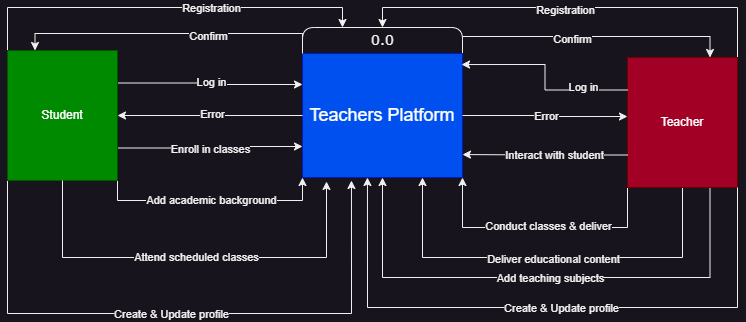

The diagram above was exported from draw.io. Its source (the exported page's mxGraphModel, read from the mxfile embedded in the PNG):
<mxGraphModel dx="1290" dy="669" grid="1" gridSize="10" guides="1" tooltips="1" connect="1" arrows="1" fold="1" page="1" pageScale="1" pageWidth="850" pageHeight="1100" math="0" shadow="0">
  <root>
    <mxCell id="0" />
    <mxCell id="1" parent="0" />
    <mxCell id="li7PO4hj26AnsixZOjWn-1" value="&lt;font style=&quot;font-size: 14px;&quot;&gt;0.0&lt;/font&gt;" style="swimlane;html=1;fontStyle=0;childLayout=stackLayout;horizontal=1;startSize=26;horizontalStack=0;resizeParent=1;resizeLast=0;collapsible=1;marginBottom=0;swimlaneFillColor=#ffffff;align=center;rounded=1;shadow=0;comic=0;labelBackgroundColor=none;strokeWidth=1;fontFamily=Verdana;fontSize=12" parent="1" vertex="1">
      <mxGeometry x="345" y="80" width="160" height="150" as="geometry" />
    </mxCell>
    <mxCell id="li7PO4hj26AnsixZOjWn-2" value="&lt;span style=&quot;font-size: 18px;&quot;&gt;Teachers Platform&lt;/span&gt;" style="html=1;dashed=0;whiteSpace=wrap;fillColor=#0050ef;fontColor=#ffffff;strokeColor=#001DBC;" parent="li7PO4hj26AnsixZOjWn-1" vertex="1">
      <mxGeometry y="26" width="160" height="124" as="geometry" />
    </mxCell>
    <mxCell id="li7PO4hj26AnsixZOjWn-83" style="edgeStyle=orthogonalEdgeStyle;rounded=0;orthogonalLoop=1;jettySize=auto;html=1;exitX=1;exitY=0;exitDx=0;exitDy=0;entryX=0.5;entryY=0;entryDx=0;entryDy=0;" parent="1" source="li7PO4hj26AnsixZOjWn-4" target="li7PO4hj26AnsixZOjWn-1" edge="1">
      <mxGeometry relative="1" as="geometry" />
    </mxCell>
    <mxCell id="li7PO4hj26AnsixZOjWn-84" value="Registration" style="edgeLabel;html=1;align=center;verticalAlign=middle;resizable=0;points=[];" parent="li7PO4hj26AnsixZOjWn-83" vertex="1" connectable="0">
      <mxGeometry x="0.0478" y="2" relative="1" as="geometry">
        <mxPoint as="offset" />
      </mxGeometry>
    </mxCell>
    <mxCell id="li7PO4hj26AnsixZOjWn-100" style="edgeStyle=orthogonalEdgeStyle;rounded=0;orthogonalLoop=1;jettySize=auto;html=1;exitX=0.75;exitY=1;exitDx=0;exitDy=0;entryX=0.5;entryY=1;entryDx=0;entryDy=0;" parent="1" source="li7PO4hj26AnsixZOjWn-4" target="li7PO4hj26AnsixZOjWn-2" edge="1">
      <mxGeometry relative="1" as="geometry">
        <Array as="points">
          <mxPoint x="753" y="330" />
          <mxPoint x="425" y="330" />
        </Array>
      </mxGeometry>
    </mxCell>
    <mxCell id="li7PO4hj26AnsixZOjWn-110" value="Add teaching subjects" style="edgeLabel;html=1;align=center;verticalAlign=middle;resizable=0;points=[];" parent="li7PO4hj26AnsixZOjWn-100" vertex="1" connectable="0">
      <mxGeometry x="-0.0319" relative="1" as="geometry">
        <mxPoint as="offset" />
      </mxGeometry>
    </mxCell>
    <mxCell id="li7PO4hj26AnsixZOjWn-101" style="edgeStyle=orthogonalEdgeStyle;rounded=0;orthogonalLoop=1;jettySize=auto;html=1;exitX=0.5;exitY=1;exitDx=0;exitDy=0;entryX=0.75;entryY=1;entryDx=0;entryDy=0;" parent="1" source="li7PO4hj26AnsixZOjWn-4" target="li7PO4hj26AnsixZOjWn-2" edge="1">
      <mxGeometry relative="1" as="geometry">
        <Array as="points">
          <mxPoint x="725" y="310" />
          <mxPoint x="465" y="310" />
        </Array>
      </mxGeometry>
    </mxCell>
    <mxCell id="li7PO4hj26AnsixZOjWn-111" value="Deliver educational content" style="edgeLabel;html=1;align=center;verticalAlign=middle;resizable=0;points=[];" parent="li7PO4hj26AnsixZOjWn-101" vertex="1" connectable="0">
      <mxGeometry x="-0.0244" y="1" relative="1" as="geometry">
        <mxPoint as="offset" />
      </mxGeometry>
    </mxCell>
    <mxCell id="li7PO4hj26AnsixZOjWn-113" style="edgeStyle=orthogonalEdgeStyle;rounded=0;orthogonalLoop=1;jettySize=auto;html=1;exitX=0;exitY=1;exitDx=0;exitDy=0;entryX=1;entryY=1;entryDx=0;entryDy=0;" parent="1" source="li7PO4hj26AnsixZOjWn-4" target="li7PO4hj26AnsixZOjWn-2" edge="1">
      <mxGeometry relative="1" as="geometry">
        <Array as="points">
          <mxPoint x="670" y="280" />
          <mxPoint x="505" y="280" />
        </Array>
      </mxGeometry>
    </mxCell>
    <mxCell id="li7PO4hj26AnsixZOjWn-114" value="Conduct classes &amp;amp; deliver" style="edgeLabel;html=1;align=center;verticalAlign=middle;resizable=0;points=[];" parent="li7PO4hj26AnsixZOjWn-113" vertex="1" connectable="0">
      <mxGeometry x="-0.0588" y="-2" relative="1" as="geometry">
        <mxPoint as="offset" />
      </mxGeometry>
    </mxCell>
    <mxCell id="li7PO4hj26AnsixZOjWn-4" value="Teacher" style="html=1;whiteSpace=wrap;fillColor=#a20025;fontColor=#ffffff;strokeColor=#6F0000;" parent="1" vertex="1">
      <mxGeometry x="670" y="110" width="110" height="130" as="geometry" />
    </mxCell>
    <mxCell id="li7PO4hj26AnsixZOjWn-52" style="edgeStyle=orthogonalEdgeStyle;rounded=0;orthogonalLoop=1;jettySize=auto;html=1;exitX=1;exitY=0.75;exitDx=0;exitDy=0;entryX=0;entryY=0.75;entryDx=0;entryDy=0;" parent="1" source="li7PO4hj26AnsixZOjWn-47" target="li7PO4hj26AnsixZOjWn-2" edge="1">
      <mxGeometry relative="1" as="geometry" />
    </mxCell>
    <mxCell id="li7PO4hj26AnsixZOjWn-61" value="Enroll in classes" style="edgeLabel;html=1;align=center;verticalAlign=middle;resizable=0;points=[];" parent="li7PO4hj26AnsixZOjWn-52" vertex="1" connectable="0">
      <mxGeometry x="-0.0134" relative="1" as="geometry">
        <mxPoint y="1" as="offset" />
      </mxGeometry>
    </mxCell>
    <mxCell id="li7PO4hj26AnsixZOjWn-70" style="edgeStyle=orthogonalEdgeStyle;rounded=0;orthogonalLoop=1;jettySize=auto;html=1;exitX=1;exitY=0.25;exitDx=0;exitDy=0;entryX=0;entryY=0.25;entryDx=0;entryDy=0;" parent="1" source="li7PO4hj26AnsixZOjWn-47" target="li7PO4hj26AnsixZOjWn-2" edge="1">
      <mxGeometry relative="1" as="geometry" />
    </mxCell>
    <mxCell id="li7PO4hj26AnsixZOjWn-71" value="Log in" style="edgeLabel;html=1;align=center;verticalAlign=middle;resizable=0;points=[];" parent="li7PO4hj26AnsixZOjWn-70" vertex="1" connectable="0">
      <mxGeometry x="-0.008" y="2" relative="1" as="geometry">
        <mxPoint x="-1" y="-2" as="offset" />
      </mxGeometry>
    </mxCell>
    <mxCell id="li7PO4hj26AnsixZOjWn-76" style="edgeStyle=orthogonalEdgeStyle;rounded=0;orthogonalLoop=1;jettySize=auto;html=1;exitX=1;exitY=1;exitDx=0;exitDy=0;entryX=0;entryY=1;entryDx=0;entryDy=0;" parent="1" source="li7PO4hj26AnsixZOjWn-47" target="li7PO4hj26AnsixZOjWn-2" edge="1">
      <mxGeometry relative="1" as="geometry" />
    </mxCell>
    <mxCell id="li7PO4hj26AnsixZOjWn-77" value="Add academic background" style="edgeLabel;html=1;align=center;verticalAlign=middle;resizable=0;points=[];" parent="li7PO4hj26AnsixZOjWn-76" vertex="1" connectable="0">
      <mxGeometry x="-0.0088" y="1" relative="1" as="geometry">
        <mxPoint as="offset" />
      </mxGeometry>
    </mxCell>
    <mxCell id="li7PO4hj26AnsixZOjWn-78" style="edgeStyle=orthogonalEdgeStyle;rounded=0;orthogonalLoop=1;jettySize=auto;html=1;exitX=0;exitY=1;exitDx=0;exitDy=0;entryX=0.306;entryY=1.032;entryDx=0;entryDy=0;entryPerimeter=0;" parent="1" source="li7PO4hj26AnsixZOjWn-47" edge="1">
      <mxGeometry relative="1" as="geometry">
        <mxPoint x="393.96000000000004" y="232.99799999999996" as="targetPoint" />
        <mxPoint x="50" y="262.03" as="sourcePoint" />
        <Array as="points">
          <mxPoint x="50" y="366" />
          <mxPoint x="394" y="366" />
        </Array>
      </mxGeometry>
    </mxCell>
    <mxCell id="li7PO4hj26AnsixZOjWn-109" value="Create &amp;amp; Update profile" style="edgeLabel;html=1;align=center;verticalAlign=middle;resizable=0;points=[];" parent="li7PO4hj26AnsixZOjWn-78" vertex="1" connectable="0">
      <mxGeometry x="-0.0295" relative="1" as="geometry">
        <mxPoint as="offset" />
      </mxGeometry>
    </mxCell>
    <mxCell id="li7PO4hj26AnsixZOjWn-81" style="edgeStyle=orthogonalEdgeStyle;rounded=0;orthogonalLoop=1;jettySize=auto;html=1;exitX=0;exitY=0;exitDx=0;exitDy=0;entryX=0.25;entryY=0;entryDx=0;entryDy=0;" parent="1" source="li7PO4hj26AnsixZOjWn-47" target="li7PO4hj26AnsixZOjWn-1" edge="1">
      <mxGeometry relative="1" as="geometry" />
    </mxCell>
    <mxCell id="li7PO4hj26AnsixZOjWn-82" value="Registration" style="edgeLabel;html=1;align=center;verticalAlign=middle;resizable=0;points=[];" parent="li7PO4hj26AnsixZOjWn-81" vertex="1" connectable="0">
      <mxGeometry x="0.2362" relative="1" as="geometry">
        <mxPoint as="offset" />
      </mxGeometry>
    </mxCell>
    <mxCell id="li7PO4hj26AnsixZOjWn-47" value="Student" style="html=1;whiteSpace=wrap;fillColor=#008a00;fontColor=#ffffff;strokeColor=#005700;" parent="1" vertex="1">
      <mxGeometry x="50" y="103" width="110" height="130" as="geometry" />
    </mxCell>
    <mxCell id="li7PO4hj26AnsixZOjWn-63" style="edgeStyle=orthogonalEdgeStyle;rounded=0;orthogonalLoop=1;jettySize=auto;html=1;exitX=0;exitY=0;exitDx=0;exitDy=0;entryX=0.25;entryY=0;entryDx=0;entryDy=0;" parent="1" source="li7PO4hj26AnsixZOjWn-2" target="li7PO4hj26AnsixZOjWn-47" edge="1">
      <mxGeometry relative="1" as="geometry" />
    </mxCell>
    <mxCell id="li7PO4hj26AnsixZOjWn-64" value="Confirm" style="edgeLabel;html=1;align=center;verticalAlign=middle;resizable=0;points=[];" parent="li7PO4hj26AnsixZOjWn-63" vertex="1" connectable="0">
      <mxGeometry x="-0.2447" y="2" relative="1" as="geometry">
        <mxPoint as="offset" />
      </mxGeometry>
    </mxCell>
    <mxCell id="li7PO4hj26AnsixZOjWn-73" style="edgeStyle=orthogonalEdgeStyle;rounded=0;orthogonalLoop=1;jettySize=auto;html=1;exitX=0;exitY=0.5;exitDx=0;exitDy=0;entryX=1;entryY=0.5;entryDx=0;entryDy=0;" parent="1" source="li7PO4hj26AnsixZOjWn-2" target="li7PO4hj26AnsixZOjWn-47" edge="1">
      <mxGeometry relative="1" as="geometry" />
    </mxCell>
    <mxCell id="li7PO4hj26AnsixZOjWn-74" value="Error" style="edgeLabel;html=1;align=center;verticalAlign=middle;resizable=0;points=[];" parent="li7PO4hj26AnsixZOjWn-73" vertex="1" connectable="0">
      <mxGeometry x="-0.0162" y="-2" relative="1" as="geometry">
        <mxPoint as="offset" />
      </mxGeometry>
    </mxCell>
    <mxCell id="li7PO4hj26AnsixZOjWn-86" style="edgeStyle=orthogonalEdgeStyle;rounded=0;orthogonalLoop=1;jettySize=auto;html=1;exitX=1;exitY=0.06;exitDx=0;exitDy=0;entryX=0.75;entryY=0;entryDx=0;entryDy=0;exitPerimeter=0;" parent="1" source="li7PO4hj26AnsixZOjWn-1" target="li7PO4hj26AnsixZOjWn-4" edge="1">
      <mxGeometry relative="1" as="geometry" />
    </mxCell>
    <mxCell id="li7PO4hj26AnsixZOjWn-87" value="Confirm" style="edgeLabel;html=1;align=center;verticalAlign=middle;resizable=0;points=[];" parent="li7PO4hj26AnsixZOjWn-86" vertex="1" connectable="0">
      <mxGeometry x="-0.1881" y="-2" relative="1" as="geometry">
        <mxPoint as="offset" />
      </mxGeometry>
    </mxCell>
    <mxCell id="li7PO4hj26AnsixZOjWn-89" style="edgeStyle=orthogonalEdgeStyle;rounded=0;orthogonalLoop=1;jettySize=auto;html=1;exitX=0;exitY=0.25;exitDx=0;exitDy=0;entryX=0.994;entryY=0.089;entryDx=0;entryDy=0;entryPerimeter=0;" parent="1" source="li7PO4hj26AnsixZOjWn-4" target="li7PO4hj26AnsixZOjWn-2" edge="1">
      <mxGeometry relative="1" as="geometry" />
    </mxCell>
    <mxCell id="li7PO4hj26AnsixZOjWn-90" value="Log in" style="edgeLabel;html=1;align=center;verticalAlign=middle;resizable=0;points=[];" parent="li7PO4hj26AnsixZOjWn-89" vertex="1" connectable="0">
      <mxGeometry x="-0.5299" y="-3" relative="1" as="geometry">
        <mxPoint as="offset" />
      </mxGeometry>
    </mxCell>
    <mxCell id="li7PO4hj26AnsixZOjWn-94" style="edgeStyle=orthogonalEdgeStyle;rounded=0;orthogonalLoop=1;jettySize=auto;html=1;exitX=1;exitY=0.5;exitDx=0;exitDy=0;entryX=0;entryY=0.454;entryDx=0;entryDy=0;entryPerimeter=0;" parent="1" source="li7PO4hj26AnsixZOjWn-2" target="li7PO4hj26AnsixZOjWn-4" edge="1">
      <mxGeometry relative="1" as="geometry" />
    </mxCell>
    <mxCell id="li7PO4hj26AnsixZOjWn-95" value="Error" style="edgeLabel;html=1;align=center;verticalAlign=middle;resizable=0;points=[];" parent="li7PO4hj26AnsixZOjWn-94" vertex="1" connectable="0">
      <mxGeometry x="-0.006" y="1" relative="1" as="geometry">
        <mxPoint as="offset" />
      </mxGeometry>
    </mxCell>
    <mxCell id="li7PO4hj26AnsixZOjWn-96" style="edgeStyle=orthogonalEdgeStyle;rounded=0;orthogonalLoop=1;jettySize=auto;html=1;exitX=0;exitY=0.75;exitDx=0;exitDy=0;entryX=1;entryY=0.815;entryDx=0;entryDy=0;entryPerimeter=0;" parent="1" source="li7PO4hj26AnsixZOjWn-4" target="li7PO4hj26AnsixZOjWn-2" edge="1">
      <mxGeometry relative="1" as="geometry" />
    </mxCell>
    <mxCell id="li7PO4hj26AnsixZOjWn-112" value="Interact with student" style="edgeLabel;html=1;align=center;verticalAlign=middle;resizable=0;points=[];" parent="li7PO4hj26AnsixZOjWn-96" vertex="1" connectable="0">
      <mxGeometry x="-0.1052" relative="1" as="geometry">
        <mxPoint as="offset" />
      </mxGeometry>
    </mxCell>
    <mxCell id="li7PO4hj26AnsixZOjWn-99" style="edgeStyle=orthogonalEdgeStyle;rounded=0;orthogonalLoop=1;jettySize=auto;html=1;exitX=1;exitY=1;exitDx=0;exitDy=0;entryX=0.406;entryY=1;entryDx=0;entryDy=0;entryPerimeter=0;" parent="1" source="li7PO4hj26AnsixZOjWn-4" target="li7PO4hj26AnsixZOjWn-2" edge="1">
      <mxGeometry relative="1" as="geometry">
        <Array as="points">
          <mxPoint x="780" y="360" />
          <mxPoint x="410" y="360" />
        </Array>
      </mxGeometry>
    </mxCell>
    <mxCell id="li7PO4hj26AnsixZOjWn-108" value="Create &amp;amp; Update profile" style="edgeLabel;html=1;align=center;verticalAlign=middle;resizable=0;points=[];" parent="li7PO4hj26AnsixZOjWn-99" vertex="1" connectable="0">
      <mxGeometry x="-0.0419" relative="1" as="geometry">
        <mxPoint as="offset" />
      </mxGeometry>
    </mxCell>
    <mxCell id="li7PO4hj26AnsixZOjWn-105" style="edgeStyle=orthogonalEdgeStyle;rounded=0;orthogonalLoop=1;jettySize=auto;html=1;entryX=0.15;entryY=1.032;entryDx=0;entryDy=0;entryPerimeter=0;exitX=0.5;exitY=1;exitDx=0;exitDy=0;" parent="1" source="li7PO4hj26AnsixZOjWn-47" target="li7PO4hj26AnsixZOjWn-2" edge="1">
      <mxGeometry relative="1" as="geometry">
        <mxPoint x="110" y="250" as="sourcePoint" />
        <mxPoint x="370" y="240" as="targetPoint" />
        <Array as="points">
          <mxPoint x="105" y="310" />
          <mxPoint x="369" y="310" />
        </Array>
      </mxGeometry>
    </mxCell>
    <mxCell id="li7PO4hj26AnsixZOjWn-107" value="Attend scheduled classes" style="edgeLabel;html=1;align=center;verticalAlign=middle;resizable=0;points=[];" parent="li7PO4hj26AnsixZOjWn-105" vertex="1" connectable="0">
      <mxGeometry x="0.0071" y="1" relative="1" as="geometry">
        <mxPoint as="offset" />
      </mxGeometry>
    </mxCell>
  </root>
</mxGraphModel>